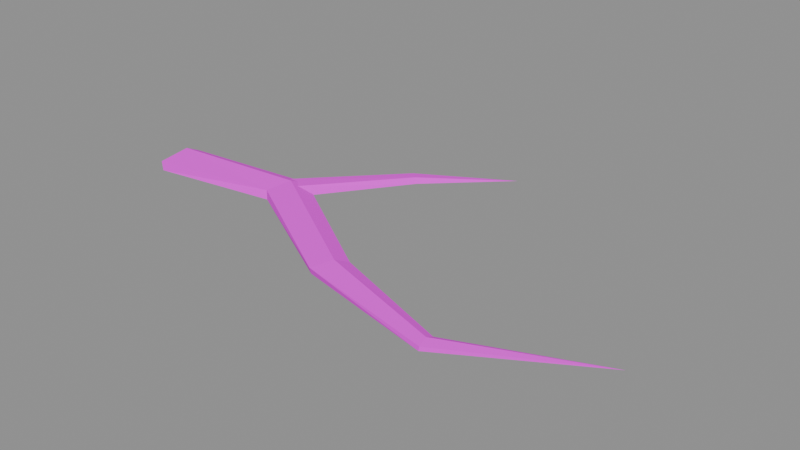 # Source: SM_Arena_RootFlat_B.blend  (saved by Blender 5.2.45; exported with 4.5.12 LTS)
import bpy
from mathutils import Matrix  # noqa: F401  (used for matrix-valued properties, if any)

bpy.ops.wm.read_factory_settings(use_empty=True)
scene = bpy.context.scene
scene.name = 'SM_Arena_RootFlat_B'

# ---- collections
col_sm_arena_rootflat_b = bpy.data.collections.new('SM_Arena_RootFlat_B'); scene.collection.children.link(col_sm_arena_rootflat_b)

# ---- images (referenced by path relative to the original .blend; pixels are not part of the script)
import os
ASSET_DIR = os.environ.get("B2B_ASSET_DIR", "")  # directory of the original .blend (textures are referenced by path, not embedded)
HERE = os.path.dirname(os.path.abspath(__file__))  # packed textures are extracted next to this script under _unpacked/

def load_image(name, relpath, width, height, colorspace="sRGB"):
    """Load a texture the original file referenced (path relative to the .blend, or extracted next to this script)."""
    p = next((c for c in (os.path.join(HERE, relpath), os.path.join(ASSET_DIR, relpath)) if relpath and os.path.exists(c)), "")
    if p:
        img = bpy.data.images.load(p, check_existing=True)
        img.name = name
    else:  # same state as the original file: an image datablock whose file is absent (Cycles renders it pink)
        img = bpy.data.images.new(name, width, height)
        img.source = "FILE"
        img.filepath = "//" + (relpath or name)
    img.colorspace_settings.name = colorspace
    return img
img_t_palette = load_image('T_Palette', 'T_Palette.png', 1024, 1024, 'sRGB')

# ---- materials (node trees are filled in below, after node groups)
mat_m_palette = bpy.data.materials.new('M_Palette')

# ---- material node trees
mat_m_palette.use_nodes = True; mat_m_palette.node_tree.nodes.clear()
_N = mat_m_palette.node_tree.nodes; _L = mat_m_palette.node_tree.links
n0 = _N.new('ShaderNodeOutputMaterial'); n0.name = 'Material Output'; n0.location = (0, 0)
n1 = _N.new('ShaderNodeBsdfPrincipled'); n1.name = 'Principled BSDF'; n1.location = (0, 0)
n1.inputs[2].default_value = 1.0
n1.inputs[10].default_value = 0.005
n2 = _N.new('ShaderNodeTexImage'); n2.name = 'Image Texture'; n2.location = (0, 0)
n2.image = img_t_palette
n2.interpolation = 'Closest'
_L.new(n2.outputs[0], n1.inputs[0])
_L.new(n1.outputs[0], n0.inputs[0])
n0.is_active_output = True

# ---- meshes
me_sm_arena_rootflat_b = bpy.data.meshes.new('SM_Arena_RootFlat_B')
me_sm_arena_rootflat_b.from_pydata([(-0.006025, 0.2975, -0.004661), (0.001482, 0.2288, 0.03), (0.003251, 0.09382, 0.01637), (0.009534, 0.09251, -0.02167), (-0.009655, 0.2223, -0.03442), (0.5751, 0.3495, -0.001445), (0.5576, 0.2806, 0.02694), (0.5275, 0.1777, 0.01418), (0.5377, 0.1676, -0.01922), (0.5534, 0.2782, -0.02973), (1.137, -0.01949, -0.003016), (1.114, -0.07276, 0.0216), (1.074, -0.1526, 0.01005), (1.075, -0.146, -0.01619), (1.115, -0.06539, -0.02408), (1.647, -0.204, -0.003304), (1.646, -0.238, 0.01183), (1.658, -0.2853, 0.006252), (1.656, -0.2871, -0.009898), (1.649, -0.2383, -0.01711), (2.192, 0.009106, 0.0002355), (0.6075, 0.1995, -0.002378), (0.569, 0.2343, -0.02129), (0.5072, 0.282, -0.01513), (0.5002, 0.2918, 0.012), (0.5685, 0.2316, 0.01963), (0.9113, 0.6207, -0.003408), (0.8883, 0.6395, -0.01558), (0.8511, 0.6814, -0.01008), (0.8497, 0.6763, 0.004981), (0.8901, 0.6398, 0.01179), (1.203, 0.8959, -0.002349)], [], [(0, 6, 5), (1, 7, 6), (3, 7, 2), (4, 8, 3), (0, 9, 4), (6, 10, 5), (7, 11, 6), (8, 12, 7), (8, 14, 13), (9, 10, 14), (11, 15, 10), (12, 16, 11), (12, 18, 17), (13, 19, 18), (14, 15, 19), (15, 16, 20), (16, 17, 20), (17, 18, 20), (18, 19, 20), (19, 15, 20), (22, 26, 21), (23, 27, 22), (23, 29, 28), (24, 30, 29), (25, 26, 30), (26, 27, 31), (27, 28, 31), (28, 29, 31), (29, 30, 31), (30, 26, 31), (0, 1, 6), (1, 2, 7), (3, 8, 7), (4, 9, 8), (0, 5, 9), (6, 11, 10), (7, 12, 11), (8, 13, 12), (8, 9, 14), (9, 5, 10), (11, 16, 15), (12, 17, 16), (12, 13, 18), (13, 14, 19), (14, 10, 15), (22, 27, 26), (23, 28, 27), (23, 24, 29), (24, 25, 30), (25, 21, 26)])
_uv = me_sm_arena_rootflat_b.uv_layers.new(name='UVMap')
_uv.uv.foreach_set('vector', [0.2188, 0.9062, 0.2188, 0.9062, 0.2188, 0.9062, 0.2188, 0.9062, 0.2188, 0.9062, 0.2188, 0.9062, 0.2812, 0.9062, 0.2812, 0.9062, 0.2812, 0.9062, 0.3438, 0.9062, 0.3438, 0.9062, 0.3438, 0.9062, 0.3438, 0.9062, 0.3438, 0.9062, 0.3438, 0.9062, 0.2188, 0.9062, 0.2188, 0.9062, 0.2188, 0.9062, 0.2188, 0.9062, 0.2188, 0.9062, 0.2188, 0.9062, 0.2812, 0.9062, 0.2812, 0.9062, 0.2812, 0.9062, 0.3438, 0.9062, 0.3438, 0.9062, 0.3438, 0.9062, 0.3438, 0.9062, 0.3438, 0.9062, 0.3438, 0.9062, 0.2188, 0.9062, 0.2188, 0.9062, 0.2188, 0.9062, 0.2188, 0.9062, 0.2188, 0.9062, 0.2188, 0.9062, 0.2812, 0.9062, 0.2812, 0.9062, 0.2812, 0.9062, 0.3438, 0.9062, 0.3438, 0.9062, 0.3438, 0.9062, 0.3438, 0.9062, 0.3438, 0.9062, 0.3438, 0.9062, 0.2188, 0.9062, 0.2188, 0.9062, 0.2188, 0.9062, 0.2188, 0.9062, 0.2188, 0.9062, 0.2188, 0.9062, 0.2812, 0.9062, 0.2812, 0.9062, 0.2812, 0.9062, 0.3438, 0.9062, 0.3438, 0.9062, 0.3438, 0.9062, 0.3438, 0.9062, 0.3438, 0.9062, 0.3438, 0.9062, 0.3438, 0.9062, 0.3438, 0.9062, 0.3438, 0.9062, 0.3438, 0.9062, 0.3438, 0.9062, 0.3438, 0.9062, 0.2812, 0.9062, 0.2812, 0.9062, 0.2812, 0.9062, 0.2188, 0.9062, 0.2188, 0.9062, 0.2188, 0.9062, 0.2188, 0.9062, 0.2188, 0.9062, 0.2188, 0.9062, 0.3438, 0.9062, 0.3438, 0.9062, 0.3438, 0.9062, 0.3438, 0.9062, 0.3438, 0.9062, 0.3438, 0.9062, 0.2812, 0.9062, 0.2812, 0.9062, 0.2812, 0.9062, 0.2188, 0.9062, 0.2188, 0.9062, 0.2188, 0.9062, 0.2188, 0.9062, 0.2188, 0.9062, 0.2188, 0.9062, 0.2188, 0.9062, 0.2188, 0.9062, 0.2188, 0.9062, 0.2188, 0.9062, 0.2188, 0.9062, 0.2188, 0.9062, 0.2812, 0.9062, 0.2812, 0.9062, 0.2812, 0.9062, 0.3438, 0.9062, 0.3438, 0.9062, 0.3438, 0.9062, 0.3438, 0.9062, 0.3438, 0.9062, 0.3438, 0.9062, 0.2188, 0.9062, 0.2188, 0.9062, 0.2188, 0.9062, 0.2188, 0.9062, 0.2188, 0.9062, 0.2188, 0.9062, 0.2812, 0.9062, 0.2812, 0.9062, 0.2812, 0.9062, 0.3438, 0.9062, 0.3438, 0.9062, 0.3438, 0.9062, 0.3438, 0.9062, 0.3438, 0.9062, 0.3438, 0.9062, 0.2188, 0.9062, 0.2188, 0.9062, 0.2188, 0.9062, 0.2188, 0.9062, 0.2188, 0.9062, 0.2188, 0.9062, 0.2812, 0.9062, 0.2812, 0.9062, 0.2812, 0.9062, 0.3438, 0.9062, 0.3438, 0.9062, 0.3438, 0.9062, 0.3438, 0.9062, 0.3438, 0.9062, 0.3438, 0.9062, 0.3438, 0.9062, 0.3438, 0.9062, 0.3438, 0.9062, 0.3438, 0.9062, 0.3438, 0.9062, 0.3438, 0.9062, 0.2812, 0.9062, 0.2812, 0.9062, 0.2812, 0.9062, 0.2188, 0.9062, 0.2188, 0.9062, 0.2188, 0.9062, 0.2188, 0.9062, 0.2188, 0.9062, 0.2188, 0.9062])
me_sm_arena_rootflat_b.materials.append(mat_m_palette)
me_sm_arena_rootflat_b.update()

# ---- objects
ob_sm_arena_rootflat_b = bpy.data.objects.new('SM_Arena_RootFlat_B', me_sm_arena_rootflat_b)

# ---- transforms, parenting, visibility, modifiers, constraints
ob_sm_arena_rootflat_b.location = (0.0, 0.0, 0.0)

# ---- collection membership
col_sm_arena_rootflat_b.objects.link(ob_sm_arena_rootflat_b)

# ---- scene / render settings (as saved in the file)
scene.frame_start = 1; scene.frame_end = 250; scene.frame_set(1)
scene.render.engine = 'BLENDER_EEVEE_NEXT'
scene.render.image_settings.exr_codec = 'NONE'
scene.render.use_bake_clear = False
scene.render.bake_margin = 0
scene.render.bake_bias = 0.0
scene.render.bake_samples = 0
scene.render.simplify_subdivision_render = 0
scene.render.simplify_child_particles_render = 0.0
scene.render.compositor_device = 'GPU'
scene.eevee.use_volume_custom_range = False
scene.eevee.gtao_distance = 0.0
scene.eevee.use_fast_gi = False
scene.eevee.fast_gi_thickness_near = 0.1
scene.eevee.fast_gi_thickness_far = 0.0
scene.eevee.ray_tracing_options.screen_trace_thickness = 0.1
bpy.context.view_layer.update()

# ---- added for rendering (the .blend has no active camera and no usable light): camera, sun + grey world if the file has none
cam_auto = bpy.data.cameras.new('AutoCamera')
cam_auto.lens = 50.0
cam_auto.sensor_width = 36.0
cam_auto.clip_end = 1000.0
ob_auto_camera = bpy.data.objects.new('AutoCamera', cam_auto)
scene.collection.objects.link(ob_auto_camera)
ob_auto_camera.location = (3.40502, -2.47197, 1.84868)
ob_auto_camera.rotation_euler = (1.09748, -7.21219e-08, 0.694738)
scene.camera = ob_auto_camera
light_auto_sun = bpy.data.lights.new('AutoSun', 'SUN')
light_auto_sun.energy = 3.0
light_auto_sun.angle = 0.0523599
ob_auto_sun = bpy.data.objects.new('AutoSun', light_auto_sun)
scene.collection.objects.link(ob_auto_sun)
ob_auto_sun.rotation_euler = (0.872665, 0.174533, 0.523599)
if scene.world is None:
    world_auto = bpy.data.worlds.new('AutoWorld')
    world_auto.color = (0.3, 0.3, 0.3)
    scene.world = world_auto
bpy.context.view_layer.update()
